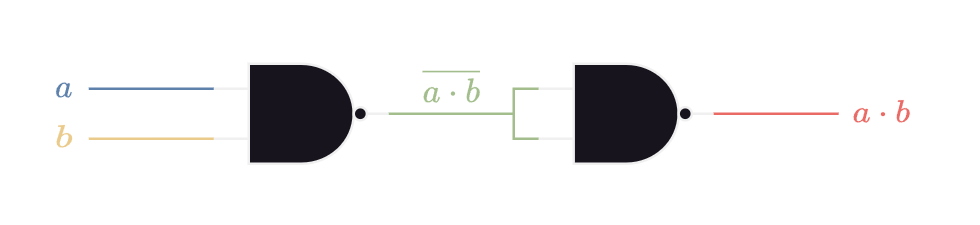

The diagram above was exported from draw.io. Its source (the exported page's mxGraphModel, read from the mxfile embedded in the PNG):
<mxGraphModel dx="1420" dy="822" grid="1" gridSize="10" guides="1" tooltips="1" connect="1" arrows="1" fold="1" page="1" pageScale="1" pageWidth="850" pageHeight="1100" math="1" shadow="0">
  <root>
    <mxCell id="0" />
    <mxCell id="1" parent="0" />
    <mxCell id="2" value="" style="verticalLabelPosition=bottom;shadow=0;dashed=0;align=center;html=1;verticalAlign=top;shape=mxgraph.electrical.logic_gates.logic_gate;operation=and;negating=1;negSize=0.15;" vertex="1" parent="1">
      <mxGeometry x="810" y="280" width="70" height="40" as="geometry" />
    </mxCell>
    <mxCell id="3" value="$$&lt;br&gt;a&lt;br&gt;$$" style="text;html=1;align=center;verticalAlign=middle;resizable=0;points=[];autosize=1;strokeColor=none;fillColor=none;fontColor=#5E81AC;connectable=0;" vertex="1" parent="1">
      <mxGeometry x="730" y="260" width="40" height="60" as="geometry" />
    </mxCell>
    <mxCell id="4" style="edgeStyle=orthogonalEdgeStyle;rounded=0;orthogonalLoop=1;jettySize=auto;html=1;exitX=0;exitY=0.5;exitDx=0;exitDy=0;exitPerimeter=0;endArrow=none;endFill=0;strokeColor=#5E81AC;fontColor=#5E81AC;" edge="1" parent="1">
      <mxGeometry relative="1" as="geometry">
        <mxPoint x="760" y="290" as="targetPoint" />
        <mxPoint x="810" y="290" as="sourcePoint" />
      </mxGeometry>
    </mxCell>
    <mxCell id="5" style="edgeStyle=orthogonalEdgeStyle;rounded=0;orthogonalLoop=1;jettySize=auto;html=1;exitX=1;exitY=0.5;exitDx=0;exitDy=0;exitPerimeter=0;endArrow=none;endFill=0;strokeColor=#A3BE8C;" edge="1" parent="1">
      <mxGeometry relative="1" as="geometry">
        <mxPoint x="930" y="300" as="targetPoint" />
        <mxPoint x="880" y="300" as="sourcePoint" />
      </mxGeometry>
    </mxCell>
    <mxCell id="6" value="$$&lt;br&gt;b&lt;br&gt;$$" style="text;html=1;align=center;verticalAlign=middle;resizable=0;points=[];autosize=1;strokeColor=none;fillColor=none;fontColor=#EBCB8B;connectable=0;" vertex="1" parent="1">
      <mxGeometry x="730" y="280" width="40" height="60" as="geometry" />
    </mxCell>
    <mxCell id="7" style="edgeStyle=orthogonalEdgeStyle;rounded=0;orthogonalLoop=1;jettySize=auto;html=1;exitX=0;exitY=0.5;exitDx=0;exitDy=0;exitPerimeter=0;endArrow=none;endFill=0;strokeColor=#EBCB8B;fontColor=#EBCB8B;" edge="1" parent="1">
      <mxGeometry relative="1" as="geometry">
        <mxPoint x="760" y="310" as="targetPoint" />
        <mxPoint x="810" y="310" as="sourcePoint" />
      </mxGeometry>
    </mxCell>
    <mxCell id="8" value="" style="verticalLabelPosition=bottom;shadow=0;dashed=0;align=center;html=1;verticalAlign=top;shape=mxgraph.electrical.logic_gates.logic_gate;operation=and;negating=1;negSize=0.15;" vertex="1" parent="1">
      <mxGeometry x="939.97" y="280" width="70" height="40" as="geometry" />
    </mxCell>
    <mxCell id="9" style="edgeStyle=orthogonalEdgeStyle;rounded=0;orthogonalLoop=1;jettySize=auto;html=1;exitX=0;exitY=0.25;exitDx=0;exitDy=0;exitPerimeter=0;endArrow=none;endFill=0;strokeColor=#A3BE8C;fontColor=#5E81AC;entryX=0;entryY=0.75;entryDx=0;entryDy=0;entryPerimeter=0;" edge="1" source="8" target="8" parent="1">
      <mxGeometry relative="1" as="geometry">
        <mxPoint x="899.97" y="310" as="targetPoint" />
        <mxPoint x="949.97" y="310" as="sourcePoint" />
        <Array as="points">
          <mxPoint x="929.97" y="290" />
          <mxPoint x="929.97" y="310" />
        </Array>
      </mxGeometry>
    </mxCell>
    <mxCell id="10" style="edgeStyle=orthogonalEdgeStyle;rounded=0;orthogonalLoop=1;jettySize=auto;html=1;exitX=1;exitY=0.5;exitDx=0;exitDy=0;exitPerimeter=0;endArrow=none;endFill=0;strokeColor=#EA6B66;" edge="1" parent="1">
      <mxGeometry relative="1" as="geometry">
        <mxPoint x="1059.97" y="300" as="targetPoint" />
        <mxPoint x="1009.97" y="300" as="sourcePoint" />
      </mxGeometry>
    </mxCell>
    <mxCell id="11" value="$$&lt;br&gt;a \cdot b&lt;br&gt;$$" style="text;html=1;align=center;verticalAlign=middle;resizable=0;points=[];autosize=1;strokeColor=none;fillColor=none;fontColor=#EA6B66;connectable=0;" vertex="1" parent="1">
      <mxGeometry x="1042" y="270" width="70" height="60" as="geometry" />
    </mxCell>
    <mxCell id="12" value="$$&lt;br&gt;\overline {a \cdot b}&lt;br&gt;$$" style="text;html=1;align=center;verticalAlign=middle;resizable=0;points=[];autosize=1;strokeColor=none;fillColor=none;fontColor=#A3BE8C;connectable=0;" vertex="1" parent="1">
      <mxGeometry x="840" y="260" width="130" height="60" as="geometry" />
    </mxCell>
  </root>
</mxGraphModel>